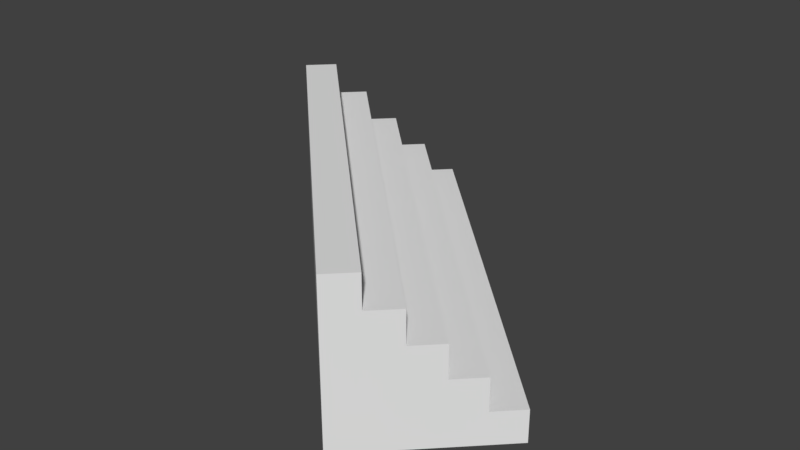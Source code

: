 # Source: StairTri_1.4x1.4x0.5.blend  (saved by Blender 2.79.0; exported with 4.5.12 LTS)
import bpy
from mathutils import Matrix  # noqa: F401  (used for matrix-valued properties, if any)

bpy.ops.wm.read_factory_settings(use_empty=True)
scene = bpy.context.scene
scene.name = 'Scene'

# ---- collections
col_collection_1 = bpy.data.collections.new('Collection 1'); scene.collection.children.link(col_collection_1)

# ---- world
world_world = bpy.data.worlds.new('World'); scene.world = world_world
world_world.color = (0.05088, 0.05088, 0.05088)
world_world.use_sun_shadow = False
world_world.sun_shadow_jitter_overblur = 0.0
world_world.cycles.sampling_method = 'MANUAL'

# ---- meshes
me_stairtri_1_4x1_4x0_5_a = bpy.data.meshes.new('StairTri_1.4x1.4x0.5_A')
me_stairtri_1_4x1_4x0_5_a.from_pydata([(-0.6464, 1.354, 0.0), (0.3536, 0.3536, 0.0), (2.631e-07, -9.452e-08, 0.0), (-1.0, 1.0, 0.0), (-0.6464, 1.354, 0.1), (0.3536, 0.3536, 0.1), (-0.7172, 1.283, 0.1), (0.2828, 0.2828, 0.1), (-0.7172, 1.283, 0.2), (-0.7879, 1.212, 0.2), (0.2828, 0.2828, 0.2), (0.2121, 0.2121, 0.2), (-0.7879, 1.212, 0.3), (-0.8586, 1.141, 0.3), (0.2121, 0.2121, 0.3), (0.1414, 0.1414, 0.3), (-0.9293, 1.071, 0.4), (0.07071, 0.07071, 0.4), (-0.8586, 1.141, 0.4), (0.1414, 0.1414, 0.4), (-0.9293, 1.071, 0.5), (-1.0, 1.0, 0.5), (0.07071, 0.07071, 0.5), (0.0, 0.0, 0.5)], [], [(0, 1, 2, 3), (0, 4, 5, 1), (4, 6, 7, 5), (8, 9, 11, 10), (7, 6, 8, 10), (15, 13, 18, 19), (12, 13, 15, 14), (3, 21, 20, 16, 18, 13, 12, 9, 8, 6, 4, 0), (11, 9, 12, 14), (18, 16, 17, 19), (2, 1, 5, 7, 10, 11, 14, 15, 19, 17, 22, 23), (20, 21, 23, 22), (3, 2, 23, 21), (17, 16, 20, 22)])
me_stairtri_1_4x1_4x0_5_a.use_remesh_preserve_volume = False
me_stairtri_1_4x1_4x0_5_a.use_remesh_preserve_attributes = False
me_stairtri_1_4x1_4x0_5_a.use_mirror_vertex_groups = False
me_stairtri_1_4x1_4x0_5_a.update()

# ---- objects
ob_stairtri_1_4x1_4x0_5 = bpy.data.objects.new('StairTri_1.4x1.4x0.5', me_stairtri_1_4x1_4x0_5_a)

# ---- transforms, parenting, visibility, modifiers, constraints
ob_stairtri_1_4x1_4x0_5.location = (0.0, 0.0, 0.0)
ob_stairtri_1_4x1_4x0_5.lock_rotations_4d = False
ob_stairtri_1_4x1_4x0_5.empty_display_type = 'ARROWS'
ob_stairtri_1_4x1_4x0_5.lineart.crease_threshold = 0.0

# ---- collection membership
col_collection_1.objects.link(ob_stairtri_1_4x1_4x0_5)

# ---- scene / render settings (as saved in the file)
scene.frame_start = 1; scene.frame_end = 250; scene.frame_set(1)
scene.render.engine = 'BLENDER_EEVEE_NEXT'
scene.render.resolution_percentage = 50
scene.render.dither_intensity = 0.0
scene.cycles.use_denoising = False
scene.cycles.samples = 128
scene.cycles.sampling_pattern = 'TABULATED_SOBOL'
scene.cycles.use_adaptive_sampling = False
scene.cycles.use_light_tree = False
scene.cycles.blur_glossy = 0.0
scene.cycles.sample_clamp_indirect = 0.0
scene.view_settings.view_transform = 'Standard'
bpy.context.view_layer.update()

# ---- added for rendering (the .blend has no active camera and no usable light): camera, sun
cam_auto = bpy.data.cameras.new('AutoCamera')
cam_auto.lens = 50.0
cam_auto.sensor_width = 36.0
cam_auto.clip_end = 1000.0
ob_auto_camera = bpy.data.objects.new('AutoCamera', cam_auto)
scene.collection.objects.link(ob_auto_camera)
ob_auto_camera.location = (1.50728, -1.51982, 1.7144)
ob_auto_camera.rotation_euler = (1.09748, -7.21219e-08, 0.694738)
scene.camera = ob_auto_camera
light_auto_sun = bpy.data.lights.new('AutoSun', 'SUN')
light_auto_sun.energy = 3.0
light_auto_sun.angle = 0.0523599
ob_auto_sun = bpy.data.objects.new('AutoSun', light_auto_sun)
scene.collection.objects.link(ob_auto_sun)
ob_auto_sun.rotation_euler = (0.872665, 0.174533, 0.523599)
bpy.context.view_layer.update()
